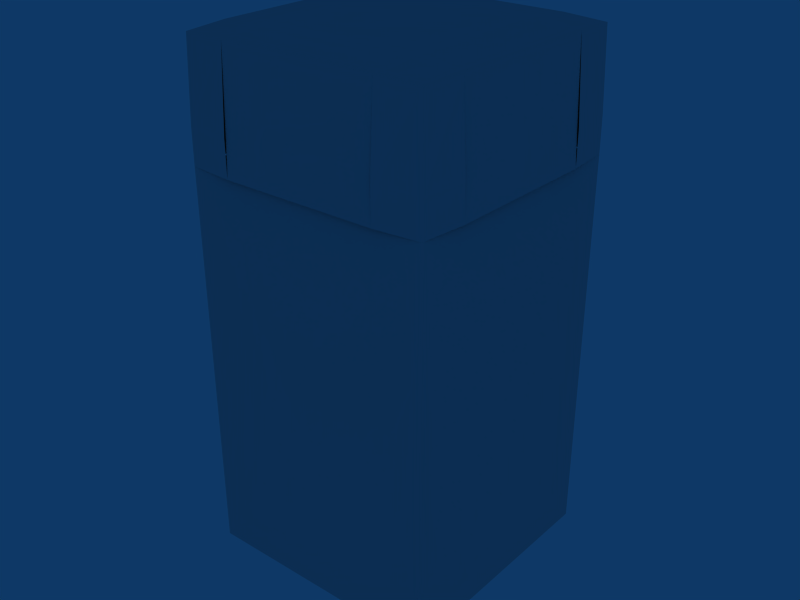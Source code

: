 # Source: bbox_standing.blend  (saved by Blender 2.49.2; exported with 4.5.12 LTS)
import bpy
from mathutils import Matrix  # noqa: F401  (used for matrix-valued properties, if any)

bpy.ops.wm.read_factory_settings(use_empty=True)
scene = bpy.context.scene
scene.name = 'Scene'

# ---- collections
col_collection_1 = bpy.data.collections.new('Collection 1'); scene.collection.children.link(col_collection_1)

# ---- materials (node trees are filled in below, after node groups)
mat_textures_cel_blue_ink = bpy.data.materials.new('textures/cel/blue_ink')
mat_textures_cel_blue_ink.alpha_threshold = 0.0
mat_textures_cel_blue_ink.roughness = 0.5
mat_textures_cel_blue_ink.line_color = (0.0, 0.0, 0.0, 1.0)
mat_textures_cel_red_ink = bpy.data.materials.new('textures/cel/red_ink')
mat_textures_cel_red_ink.alpha_threshold = 0.0
mat_textures_cel_red_ink.roughness = 0.5
mat_textures_cel_red_ink.line_color = (0.0, 0.0, 0.0, 1.0)
mat_textures_cel_cyan_ink = bpy.data.materials.new('textures/cel/cyan_ink')
mat_textures_cel_cyan_ink.alpha_threshold = 0.0
mat_textures_cel_cyan_ink.roughness = 0.5
mat_textures_cel_cyan_ink.line_color = (0.0, 0.0, 0.0, 1.0)

# ---- material node trees

# ---- world
world_world = bpy.data.worlds.new('World'); scene.world = world_world
world_world.color = (0.05656, 0.2208, 0.4)
world_world.use_sun_shadow = False
world_world.sun_shadow_jitter_overblur = 0.0
world_world.cycles.sampling_method = 'MANUAL'
world_world.cycles.sample_map_resolution = 256

# ---- meshes
me_bbox_normal_decompile = bpy.data.meshes.new('bbox_normal_decompile')
me_bbox_normal_decompile.from_pydata([(18.0, 11.0, 30.0), (18.0, -11.0, 30.0), (17.41, 11.0, 46.41), (17.41, -11.0, 46.41), (-11.0, 17.41, 46.41), (-11.0, 18.0, 30.0), (11.0, 17.41, 46.41), (11.0, 18.0, 30.0), (11.0, -11.0, 47.0), (-11.0, -11.0, 47.0), (11.0, 11.0, 47.0), (-11.0, 11.0, 47.0), (11.0, -18.0, 30.0), (-11.0, -18.0, 30.0), (11.0, -17.41, 46.41), (-11.0, -17.41, 46.41), (-17.41, -11.0, 46.41), (-18.0, -11.0, 30.0), (-17.41, 11.0, 46.41), (-18.0, 11.0, 30.0), (17.41, 17.41, 35.0), (18.0, 11.0, 35.0), (17.15, 17.15, 46.15), (17.41, 11.0, 46.41), (11.0, 18.0, 35.0), (11.0, 17.41, 46.41), (18.0, -11.0, 35.0), (17.41, -17.41, 35.0), (17.41, -11.0, 46.41), (17.15, -17.15, 46.15), (17.41, -17.41, 35.0), (11.0, -18.0, 35.0), (17.15, -17.15, 46.15), (11.0, -17.41, 46.41), (-17.15, 17.15, 46.15), (-17.41, 17.41, 35.0), (-11.0, 17.41, 46.41), (-11.0, 18.0, 35.0), (-17.15, 17.15, 46.15), (-18.0, 11.0, 35.0), (-17.41, 17.41, 35.0), (-17.41, 11.0, 46.41), (-17.15, -17.15, 46.15), (-17.41, -17.41, 35.0), (-17.41, -11.0, 46.41), (-18.0, -11.0, 35.0), (-11.0, -17.41, 46.41), (-11.0, -18.0, 35.0), (17.41, 17.41, 30.0), (18.0, 11.0, 30.0), (17.41, 17.41, 35.0), (18.0, 11.0, 35.0), (11.0, 18.0, 30.0), (11.0, 18.0, 35.0), (18.0, -11.0, 30.0), (17.41, -17.41, 30.0), (18.0, -11.0, 35.0), (17.41, -17.41, 35.0), (17.41, -17.41, 30.0), (11.0, -18.0, 30.0), (17.41, -17.41, 35.0), (11.0, -18.0, 35.0), (17.15, -17.15, -25.15), (-17.15, -17.15, -25.15), (17.41, 17.41, 30.0), (17.15, -17.15, -25.15), (-17.41, -17.41, 30.0), (17.15, 17.15, -25.15), (-17.15, -17.15, -25.15), (17.15, -17.15, -25.15), (17.15, 17.15, -25.15), (-17.15, 17.15, -25.15), (-17.41, 17.41, 30.0), (-17.15, 17.15, -25.15), (-17.15, 17.15, -25.15), (-17.41, 17.41, 30.0), (-17.41, 17.41, 35.0), (-18.0, 11.0, 30.0), (-17.41, 17.41, 35.0), (-11.0, 18.0, 35.0), (-11.0, 18.0, 30.0), (-18.0, 11.0, 35.0), (-17.41, -17.41, 35.0), (-18.0, -11.0, 35.0), (-18.0, -11.0, 30.0), (-11.0, -18.0, 35.0), (-11.0, -18.0, 30.0), (17.41, 11.0, 46.41), (11.0, 11.0, 47.0), (17.15, 17.15, 46.15), (11.0, 17.41, 46.41), (11.0, -11.0, 47.0), (17.41, -11.0, 46.41), (-11.0, 11.0, 47.0), (-11.0, 17.41, 46.41), (-17.41, 11.0, 46.41), (-17.15, 17.15, 46.15), (-17.41, -11.0, 46.41), (-11.0, -11.0, 47.0), (-17.15, -17.15, 46.15), (11.0, -17.41, 46.41), (-11.0, -17.41, 46.41), (17.15, -17.15, 46.15)], [], [(2, 0, 1), (1, 3, 2), (5, 6, 4), (5, 7, 6), (9, 10, 8), (9, 11, 10), (13, 14, 12), (13, 15, 14), (17, 18, 16), (17, 19, 18), (21, 22, 20), (21, 23, 22), (24, 20, 22), (24, 22, 25), (27, 28, 26), (27, 29, 28), (31, 32, 30), (31, 33, 32), (35, 36, 34), (35, 37, 36), (39, 40, 38), (39, 38, 41), (43, 44, 42), (43, 45, 44), (43, 42, 46), (43, 46, 47), (49, 50, 48), (49, 51, 50), (52, 48, 50), (52, 50, 53), (58, 59, 60), (54, 55, 56), (55, 57, 56), (59, 61, 60), (58, 62, 63), (55, 64, 65), (58, 63, 66), (63, 72, 66), (63, 73, 72), (64, 70, 65), (64, 71, 70), (64, 75, 71), (72, 76, 77), (76, 81, 77), (75, 79, 78), (75, 80, 79), (66, 83, 82), (66, 84, 83), (66, 82, 85), (66, 85, 86), (67, 68, 69), (67, 74, 68), (87, 88, 89), (87, 91, 88), (88, 90, 89), (88, 93, 90), (87, 92, 91), (90, 93, 94), (91, 92, 100), (91, 100, 101), (91, 101, 98), (98, 101, 99), (97, 98, 99), (93, 98, 97), (93, 95, 94), (93, 97, 95), (94, 95, 96), (92, 102, 100)])
me_bbox_normal_decompile.polygons.foreach_set('material_index', [2, 2, 2, 2, 2, 2, 2, 2, 2, 2, 3, 3, 3, 3, 3, 3, 3, 3, 3, 3, 3, 3, 3, 3, 3, 3, 0, 0, 0, 0, 0, 0, 0, 0, 0, 0, 0, 0, 0, 0, 0, 0, 0, 0, 0, 0, 0, 0, 0, 0, 0, 0, 0, 0, 0, 0, 0, 0, 0, 0, 0, 0, 0, 0, 0, 0, 0, 0])
_uv = me_bbox_normal_decompile.uv_layers.new(name='UVTex')
_uv.uv.foreach_set('vector', [22.0, 16.0, 22.0, -14.0, -22.0, -14.0, -22.0, -14.0, -22.0, 16.0, 22.0, 16.0, -22.0, -14.0, 22.0, 16.0, -22.0, 16.0, -22.0, -14.0, 22.0, -14.0, 22.0, 16.0, -22.0, -21.0, 22.0, 23.0, 22.0, -21.0, -22.0, -21.0, -22.0, 23.0, 22.0, 23.0, -22.0, -14.0, 22.0, 16.0, 22.0, -14.0, -22.0, -14.0, -22.0, 16.0, 22.0, 16.0, -22.0, -14.0, 22.0, 16.0, -22.0, 16.0, -22.0, -14.0, 22.0, -14.0, 22.0, 16.0, -5.0, -9.0, 5.0, 11.0, 5.0, -9.0, -5.0, -9.0, -5.0, 11.0, 5.0, 11.0, -5.0, -9.0, 5.0, -9.0, 5.0, 11.0, -5.0, -9.0, 5.0, 11.0, -5.0, 11.0, -32.0, -9.0, -22.0, 11.0, -22.0, -9.0, -32.0, -9.0, -32.0, 11.0, -22.0, 11.0, 22.0, -9.0, 32.0, 11.0, 32.0, -9.0, 22.0, -9.0, 22.0, 11.0, 32.0, 11.0, -32.0, -9.0, -22.0, 11.0, -32.0, 11.0, -32.0, -9.0, -22.0, -9.0, -22.0, 11.0, 22.0, -9.0, 32.0, -9.0, 32.0, 11.0, 22.0, -9.0, 32.0, 11.0, 22.0, 11.0, -5.0, -9.0, 5.0, 11.0, -5.0, 11.0, -5.0, -9.0, 5.0, -9.0, 5.0, 11.0, -5.0, -9.0, -5.0, 11.0, 5.0, 11.0, -5.0, -9.0, 5.0, 11.0, 5.0, -9.0, -5.0, -4.0, 5.0, 6.0, 5.0, -4.0, -5.0, -4.0, -5.0, 6.0, 5.0, 6.0, -5.0, -4.0, 5.0, -4.0, 5.0, 6.0, -5.0, -4.0, 5.0, 6.0, -5.0, 6.0, 32.0, 50.0, 22.0, 50.0, 32.0, 60.0, -22.0, 50.0, -32.0, 50.0, -22.0, 60.0, -32.0, 50.0, -32.0, 60.0, -22.0, 60.0, 22.0, 50.0, 22.0, 60.0, 32.0, 60.0, 32.0, 50.0, 32.0, -58.0, -32.0, -58.0, -32.0, 50.0, 32.0, 50.0, -32.0, -58.0, 32.0, 50.0, -32.0, -58.0, -32.0, 50.0, -32.0, -58.0, 32.0, 50.0, -32.0, 50.0, -32.0, -58.0, 32.0, -58.0, 32.0, 50.0, 32.0, 50.0, 32.0, -58.0, -32.0, -58.0, 32.0, 50.0, -32.0, -58.0, 32.0, -58.0, 32.0, 50.0, -32.0, 50.0, -32.0, -58.0, 32.0, 50.0, 32.0, 60.0, 22.0, 50.0, 32.0, 60.0, 22.0, 60.0, 22.0, 50.0, -32.0, 50.0, -22.0, 60.0, -32.0, 60.0, -32.0, 50.0, -22.0, 50.0, -22.0, 60.0, -32.0, 50.0, -22.0, 60.0, -32.0, 60.0, -32.0, 50.0, -22.0, 50.0, -22.0, 60.0, -32.0, 50.0, -32.0, 60.0, -22.0, 60.0, -32.0, 50.0, -22.0, 60.0, -22.0, 50.0, 32.0, 22.0, -32.0, -42.0, 32.0, -42.0, 32.0, 22.0, -32.0, 22.0, -32.0, -42.0, 32.0, 23.0, 22.0, 23.0, 32.0, 33.0, 32.0, 23.0, 22.0, -21.0, 22.0, 23.0, 22.0, 23.0, 22.0, 33.0, 32.0, 33.0, 22.0, 23.0, -22.0, 23.0, 22.0, 33.0, 32.0, 23.0, 32.0, -21.0, 22.0, -21.0, 22.0, 33.0, -22.0, 23.0, -22.0, 33.0, 22.0, -21.0, 32.0, -21.0, 22.0, -31.0, 22.0, -21.0, 22.0, -31.0, -22.0, -31.0, 22.0, -21.0, -22.0, -31.0, -22.0, -21.0, -22.0, -21.0, -22.0, -31.0, -32.0, -31.0, -32.0, -21.0, -22.0, -21.0, -32.0, -31.0, -22.0, 23.0, -22.0, -21.0, -32.0, -21.0, -22.0, 23.0, -32.0, 23.0, -22.0, 33.0, -22.0, 23.0, -32.0, -21.0, -32.0, 23.0, -22.0, 33.0, -32.0, 23.0, -32.0, 33.0, 32.0, -21.0, 32.0, -31.0, 22.0, -31.0])
me_bbox_normal_decompile.materials.append(mat_textures_cel_blue_ink)
me_bbox_normal_decompile.materials.append(None)
me_bbox_normal_decompile.materials.append(mat_textures_cel_red_ink)
me_bbox_normal_decompile.materials.append(mat_textures_cel_cyan_ink)
me_bbox_normal_decompile.use_remesh_preserve_volume = False
me_bbox_normal_decompile.use_remesh_preserve_attributes = False
me_bbox_normal_decompile.use_mirror_vertex_groups = False
me_bbox_normal_decompile.update()

# ---- objects
ob_bbox_normal_decompile = bpy.data.objects.new('bbox_normal_decompile', me_bbox_normal_decompile)

# ---- transforms, parenting, visibility, modifiers, constraints
ob_bbox_normal_decompile.location = (0.0, 0.0, 0.0)
ob_bbox_normal_decompile.lock_rotations_4d = False
ob_bbox_normal_decompile.empty_display_type = 'ARROWS'
ob_bbox_normal_decompile.lineart.crease_threshold = 0.0

# ---- collection membership
col_collection_1.objects.link(ob_bbox_normal_decompile)

# ---- scene / render settings (as saved in the file)
scene.frame_start = 1; scene.frame_end = 250; scene.frame_set(1)
scene.render.engine = 'BLENDER_EEVEE_NEXT'
scene.render.image_settings.file_format = 'JPEG'
scene.render.image_settings.color_mode = 'RGB'
scene.render.image_settings.compression = 90
scene.render.resolution_x = 800
scene.render.resolution_y = 600
scene.render.pixel_aspect_x = 100.0
scene.render.pixel_aspect_y = 100.0
scene.render.fps = 25
scene.render.dither_intensity = 0.0
scene.render.use_compositing = False
scene.render.use_sequencer = False
scene.render.bake_margin = 2
scene.render.bake_bias = 0.0
scene.render.use_stamp_time = False
scene.render.use_stamp_date = False
scene.render.use_stamp_frame = False
scene.render.use_stamp_camera = False
scene.render.use_stamp_scene = False
scene.render.use_stamp_filename = False
scene.render.use_stamp_render_time = False
scene.render.stamp_font_size = 0
scene.cycles.use_denoising = False
scene.cycles.samples = 10
scene.cycles.sampling_pattern = 'TABULATED_SOBOL'
scene.cycles.light_sampling_threshold = 0.0
scene.cycles.use_adaptive_sampling = False
scene.cycles.use_light_tree = False
scene.cycles.blur_glossy = 0.0
scene.cycles.volume_bounces = 1
scene.cycles.pixel_filter_type = 'GAUSSIAN'
scene.cycles.sample_clamp_indirect = 0.0
scene.view_settings.view_transform = 'Raw'
bpy.context.view_layer.update()

# ---- added for rendering (the .blend has no active camera): camera
cam_auto = bpy.data.cameras.new('AutoCamera')
cam_auto.lens = 50.0
cam_auto.sensor_width = 36.0
cam_auto.clip_end = 1433.91
ob_auto_camera = bpy.data.objects.new('AutoCamera', cam_auto)
scene.collection.objects.link(ob_auto_camera)
ob_auto_camera.location = (81.7047, -98.0457, 76.2864)
ob_auto_camera.rotation_euler = (1.09748, -7.21219e-08, 0.694738)
scene.camera = ob_auto_camera
bpy.context.view_layer.update()
